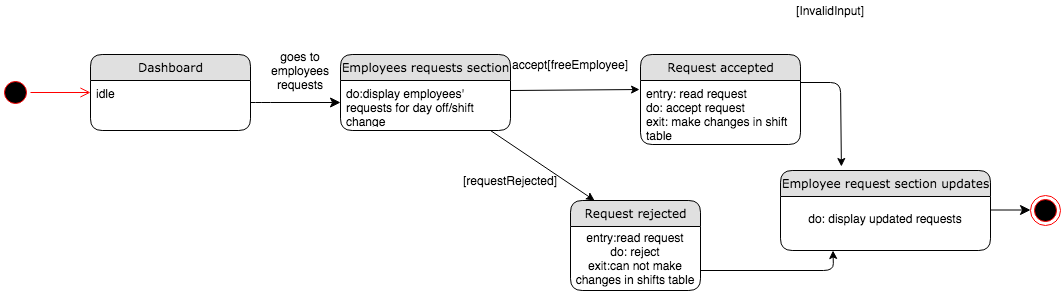

The diagram above was exported from draw.io. Its source (the exported page's mxGraphModel, read from the mxfile embedded in the PNG):
<mxGraphModel dx="946" dy="646" grid="1" gridSize="10" guides="1" tooltips="1" connect="1" arrows="1" fold="1" page="1" pageScale="1" pageWidth="1100" pageHeight="850" background="#ffffff" math="0" shadow="0">
  <root>
    <mxCell id="0" />
    <mxCell id="1" parent="0" />
    <mxCell id="21ea969265ad0168-36" style="edgeStyle=orthogonalEdgeStyle;html=1;labelBackgroundColor=none;startFill=0;startSize=8;endFill=1;endSize=8;fontFamily=Verdana;fontSize=12;entryX=0;entryY=0.5;entryDx=0;entryDy=0;" parent="1" source="21ea969265ad0168-6" target="BLEFrle1ULVc5vWn8EwS-2" edge="1">
      <mxGeometry relative="1" as="geometry">
        <mxPoint x="390" y="120" as="targetPoint" />
        <Array as="points">
          <mxPoint x="280" y="122" />
          <mxPoint x="280" y="122" />
        </Array>
      </mxGeometry>
    </mxCell>
    <mxCell id="rdV9_6l6kC6E4xn4P61S-1" value="goes to employees&lt;br&gt;requests" style="text;html=1;strokeColor=none;fillColor=none;align=center;verticalAlign=middle;whiteSpace=wrap;rounded=0;" parent="1" vertex="1">
      <mxGeometry x="300" y="80" width="40" height="20" as="geometry" />
    </mxCell>
    <mxCell id="rdV9_6l6kC6E4xn4P61S-27" value="" style="ellipse;html=1;shape=startState;fillColor=#000000;strokeColor=#ff0000;" parent="1" vertex="1">
      <mxGeometry x="20" y="97" width="30" height="30" as="geometry" />
    </mxCell>
    <mxCell id="rdV9_6l6kC6E4xn4P61S-28" value="" style="edgeStyle=orthogonalEdgeStyle;html=1;verticalAlign=bottom;endArrow=open;endSize=8;strokeColor=#ff0000;" parent="1" source="rdV9_6l6kC6E4xn4P61S-27" edge="1">
      <mxGeometry relative="1" as="geometry">
        <mxPoint x="110" y="112" as="targetPoint" />
      </mxGeometry>
    </mxCell>
    <mxCell id="BLEFrle1ULVc5vWn8EwS-14" value="" style="endArrow=classic;html=1;entryX=-0.006;entryY=0.141;entryDx=0;entryDy=0;entryPerimeter=0;" parent="1" target="BLEFrle1ULVc5vWn8EwS-4" edge="1">
      <mxGeometry width="50" height="50" relative="1" as="geometry">
        <mxPoint x="530" y="110" as="sourcePoint" />
        <mxPoint x="648" y="110" as="targetPoint" />
      </mxGeometry>
    </mxCell>
    <mxCell id="BLEFrle1ULVc5vWn8EwS-16" value="accept[freeEmployee]" style="text;html=1;strokeColor=none;fillColor=none;align=center;verticalAlign=middle;whiteSpace=wrap;rounded=0;" parent="1" vertex="1">
      <mxGeometry x="570" y="74" width="40" height="20" as="geometry" />
    </mxCell>
    <mxCell id="_e-Dn9jZGVwWyQQVkrqx-2" value="[InvalidInput]" style="text;html=1;strokeColor=none;fillColor=none;align=center;verticalAlign=middle;whiteSpace=wrap;rounded=0;" parent="1" vertex="1">
      <mxGeometry x="830" y="20" width="40" height="20" as="geometry" />
    </mxCell>
    <mxCell id="_e-Dn9jZGVwWyQQVkrqx-33" value="[requestRejected]" style="text;html=1;strokeColor=none;fillColor=none;align=center;verticalAlign=middle;whiteSpace=wrap;rounded=0;" parent="1" vertex="1">
      <mxGeometry x="510" y="190" width="40" height="20" as="geometry" />
    </mxCell>
    <mxCell id="xTUxHZ-oDqPKJ_Eh4UzC-3" value="" style="endArrow=classic;html=1;entryX=0.25;entryY=1;entryDx=0;entryDy=0;" parent="1" target="Za8N9rrHKWuCIieLVCjy-8" edge="1">
      <mxGeometry width="50" height="50" relative="1" as="geometry">
        <mxPoint x="720" y="290" as="sourcePoint" />
        <mxPoint x="880" y="290" as="targetPoint" />
        <Array as="points">
          <mxPoint x="853" y="290" />
        </Array>
      </mxGeometry>
    </mxCell>
    <mxCell id="Za8N9rrHKWuCIieLVCjy-7" value="" style="endArrow=classic;html=1;entryX=0.185;entryY=0;entryDx=0;entryDy=0;entryPerimeter=0;" parent="1" target="xTUxHZ-oDqPKJ_Eh4UzC-7" edge="1">
      <mxGeometry width="50" height="50" relative="1" as="geometry">
        <mxPoint x="510" y="150" as="sourcePoint" />
        <mxPoint x="458.99999999999994" y="239.03600000000006" as="targetPoint" />
      </mxGeometry>
    </mxCell>
    <mxCell id="BLEFrle1ULVc5vWn8EwS-9" value="" style="endArrow=classic;html=1;entryX=0.29;entryY=-0.05;entryDx=0;entryDy=0;entryPerimeter=0;" parent="1" target="Za8N9rrHKWuCIieLVCjy-8" edge="1">
      <mxGeometry width="50" height="50" relative="1" as="geometry">
        <mxPoint x="820" y="102" as="sourcePoint" />
        <mxPoint x="850" y="167.5" as="targetPoint" />
        <Array as="points">
          <mxPoint x="860" y="102" />
        </Array>
      </mxGeometry>
    </mxCell>
    <mxCell id="21ea969265ad0168-6" value="Dashboard" style="swimlane;html=1;fontStyle=0;childLayout=stackLayout;horizontal=1;startSize=26;fillColor=#e0e0e0;horizontalStack=0;resizeParent=1;resizeLast=0;collapsible=1;marginBottom=0;swimlaneFillColor=#ffffff;align=center;rounded=1;shadow=0;comic=0;labelBackgroundColor=none;strokeWidth=1;fontFamily=Verdana;fontSize=12" parent="1" vertex="1">
      <mxGeometry x="110" y="74" width="160" height="76" as="geometry" />
    </mxCell>
    <mxCell id="21ea969265ad0168-8" value="idle" style="text;html=1;strokeColor=none;fillColor=none;spacingLeft=4;spacingRight=4;whiteSpace=wrap;overflow=hidden;rotatable=0;points=[[0,0.5],[1,0.5]];portConstraint=eastwest;" parent="21ea969265ad0168-6" vertex="1">
      <mxGeometry y="26" width="160" height="22" as="geometry" />
    </mxCell>
    <mxCell id="BLEFrle1ULVc5vWn8EwS-1" value="Employees requests section" style="swimlane;html=1;fontStyle=0;childLayout=stackLayout;horizontal=1;startSize=26;fillColor=#e0e0e0;horizontalStack=0;resizeParent=1;resizeLast=0;collapsible=1;marginBottom=0;swimlaneFillColor=#ffffff;align=center;rounded=1;shadow=0;comic=0;labelBackgroundColor=none;strokeWidth=1;fontFamily=Verdana;fontSize=12" parent="1" vertex="1">
      <mxGeometry x="360" y="74" width="170" height="76" as="geometry" />
    </mxCell>
    <mxCell id="BLEFrle1ULVc5vWn8EwS-2" value="do:display employees' requests for day off/shift change" style="text;html=1;strokeColor=none;fillColor=none;spacingLeft=4;spacingRight=4;whiteSpace=wrap;overflow=hidden;rotatable=0;points=[[0,0.5],[1,0.5]];portConstraint=eastwest;" parent="BLEFrle1ULVc5vWn8EwS-1" vertex="1">
      <mxGeometry y="26" width="170" height="44" as="geometry" />
    </mxCell>
    <mxCell id="BLEFrle1ULVc5vWn8EwS-3" value="Request accepted" style="swimlane;html=1;fontStyle=0;childLayout=stackLayout;horizontal=1;startSize=26;fillColor=#e0e0e0;horizontalStack=0;resizeParent=1;resizeLast=0;collapsible=1;marginBottom=0;swimlaneFillColor=#ffffff;align=center;rounded=1;shadow=0;comic=0;labelBackgroundColor=none;strokeWidth=1;fontFamily=Verdana;fontSize=12" parent="1" vertex="1">
      <mxGeometry x="660" y="74" width="160" height="90" as="geometry" />
    </mxCell>
    <mxCell id="BLEFrle1ULVc5vWn8EwS-4" value="entry: read request&lt;br&gt;do: accept request&lt;br&gt;exit: make changes in shift table" style="text;html=1;strokeColor=none;fillColor=none;spacingLeft=4;spacingRight=4;whiteSpace=wrap;overflow=hidden;rotatable=0;points=[[0,0.5],[1,0.5]];portConstraint=eastwest;" parent="BLEFrle1ULVc5vWn8EwS-3" vertex="1">
      <mxGeometry y="26" width="160" height="64" as="geometry" />
    </mxCell>
    <mxCell id="xTUxHZ-oDqPKJ_Eh4UzC-7" value="Request rejected" style="swimlane;html=1;fontStyle=0;childLayout=stackLayout;horizontal=1;startSize=26;fillColor=#e0e0e0;horizontalStack=0;resizeParent=1;resizeLast=0;collapsible=1;marginBottom=0;swimlaneFillColor=#ffffff;align=center;rounded=1;shadow=0;comic=0;labelBackgroundColor=none;strokeWidth=1;fontFamily=Verdana;fontSize=12" parent="1" vertex="1">
      <mxGeometry x="590" y="220" width="130" height="90" as="geometry" />
    </mxCell>
    <mxCell id="xTUxHZ-oDqPKJ_Eh4UzC-8" value="entry:read request&lt;br&gt;do: reject&lt;br&gt;exit:can not make changes in shifts table" style="text;html=1;strokeColor=none;fillColor=none;align=center;verticalAlign=middle;whiteSpace=wrap;rounded=0;" parent="xTUxHZ-oDqPKJ_Eh4UzC-7" vertex="1">
      <mxGeometry y="26" width="130" height="64" as="geometry" />
    </mxCell>
    <mxCell id="Za8N9rrHKWuCIieLVCjy-8" value="Employee request section updates" style="swimlane;html=1;fontStyle=0;childLayout=stackLayout;horizontal=1;startSize=26;fillColor=#e0e0e0;horizontalStack=0;resizeParent=1;resizeLast=0;collapsible=1;marginBottom=0;swimlaneFillColor=#ffffff;align=center;rounded=1;shadow=0;comic=0;labelBackgroundColor=none;strokeWidth=1;fontFamily=Verdana;fontSize=12" parent="1" vertex="1">
      <mxGeometry x="800" y="190" width="210" height="80" as="geometry" />
    </mxCell>
    <mxCell id="Za8N9rrHKWuCIieLVCjy-9" value="do: display updated requests" style="text;html=1;strokeColor=none;fillColor=none;align=center;verticalAlign=middle;whiteSpace=wrap;rounded=0;" parent="Za8N9rrHKWuCIieLVCjy-8" vertex="1">
      <mxGeometry y="26" width="210" height="44" as="geometry" />
    </mxCell>
    <mxCell id="Za8N9rrHKWuCIieLVCjy-16" value="" style="ellipse;html=1;shape=endState;fillColor=#000000;strokeColor=#ff0000;" parent="1" vertex="1">
      <mxGeometry x="1050" y="215" width="30" height="30" as="geometry" />
    </mxCell>
    <mxCell id="Za8N9rrHKWuCIieLVCjy-19" style="edgeStyle=orthogonalEdgeStyle;html=1;labelBackgroundColor=none;startFill=0;startSize=8;endFill=1;endSize=8;fontFamily=Verdana;fontSize=12;" parent="1" edge="1">
      <mxGeometry relative="1" as="geometry">
        <mxPoint x="1050" y="229.5" as="targetPoint" />
        <Array as="points">
          <mxPoint x="1010" y="229.5" />
        </Array>
        <mxPoint x="1010" y="229.5" as="sourcePoint" />
      </mxGeometry>
    </mxCell>
  </root>
</mxGraphModel>